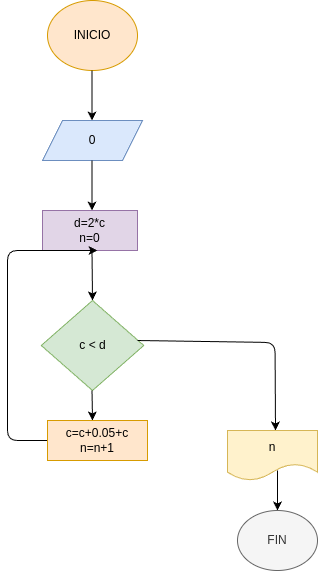

The diagram above was exported from draw.io. Its source (the exported page's mxGraphModel, read from the mxfile embedded in the PNG):
<mxGraphModel dx="532" dy="483" grid="1" gridSize="10" guides="1" tooltips="1" connect="1" arrows="1" fold="1" page="1" pageScale="1" pageWidth="850" pageHeight="1100" math="0" shadow="0">
  <root>
    <mxCell id="0" />
    <mxCell id="1" parent="0" />
    <mxCell id="2" value="INICIO" style="ellipse;whiteSpace=wrap;html=1;fillColor=#ffe6cc;strokeColor=#d79b00;" vertex="1" parent="1">
      <mxGeometry x="240" y="40" width="90" height="70" as="geometry" />
    </mxCell>
    <mxCell id="3" value="" style="endArrow=classic;html=1;" edge="1" parent="1">
      <mxGeometry width="50" height="50" relative="1" as="geometry">
        <mxPoint x="284.5" y="110" as="sourcePoint" />
        <mxPoint x="284.5" y="160" as="targetPoint" />
      </mxGeometry>
    </mxCell>
    <mxCell id="4" value="0" style="shape=parallelogram;perimeter=parallelogramPerimeter;whiteSpace=wrap;html=1;fixedSize=1;fillColor=#dae8fc;strokeColor=#6c8ebf;" vertex="1" parent="1">
      <mxGeometry x="235" y="160" width="100" height="40" as="geometry" />
    </mxCell>
    <mxCell id="5" value="" style="endArrow=classic;html=1;" edge="1" parent="1">
      <mxGeometry width="50" height="50" relative="1" as="geometry">
        <mxPoint x="284.5" y="200" as="sourcePoint" />
        <mxPoint x="284.5" y="250" as="targetPoint" />
      </mxGeometry>
    </mxCell>
    <mxCell id="6" value="d=2*c&lt;div&gt;n=0&lt;/div&gt;" style="rounded=0;whiteSpace=wrap;html=1;fillColor=#e1d5e7;strokeColor=#9673a6;" vertex="1" parent="1">
      <mxGeometry x="235" y="250" width="95" height="40" as="geometry" />
    </mxCell>
    <mxCell id="7" value="" style="endArrow=classic;html=1;" edge="1" parent="1">
      <mxGeometry width="50" height="50" relative="1" as="geometry">
        <mxPoint x="284.5" y="290" as="sourcePoint" />
        <mxPoint x="285" y="340" as="targetPoint" />
      </mxGeometry>
    </mxCell>
    <mxCell id="8" value="c &amp;lt; d" style="rhombus;whiteSpace=wrap;html=1;fillColor=#d5e8d4;strokeColor=#82b366;" vertex="1" parent="1">
      <mxGeometry x="233.75" y="340" width="102.5" height="90" as="geometry" />
    </mxCell>
    <mxCell id="9" value="" style="endArrow=classic;html=1;" edge="1" parent="1">
      <mxGeometry width="50" height="50" relative="1" as="geometry">
        <mxPoint x="240" y="480" as="sourcePoint" />
        <mxPoint x="290" y="290" as="targetPoint" />
        <Array as="points">
          <mxPoint x="200" y="480" />
          <mxPoint x="200" y="290" />
        </Array>
      </mxGeometry>
    </mxCell>
    <mxCell id="10" value="" style="endArrow=classic;html=1;" edge="1" parent="1">
      <mxGeometry width="50" height="50" relative="1" as="geometry">
        <mxPoint x="284.5" y="430" as="sourcePoint" />
        <mxPoint x="285" y="460" as="targetPoint" />
      </mxGeometry>
    </mxCell>
    <mxCell id="11" value="c=c+0.05+c&lt;div&gt;n=n+1&lt;/div&gt;" style="rounded=0;whiteSpace=wrap;html=1;fillColor=#ffe6cc;strokeColor=#d79b00;" vertex="1" parent="1">
      <mxGeometry x="240" y="460" width="100" height="40" as="geometry" />
    </mxCell>
    <mxCell id="12" value="" style="endArrow=classic;html=1;exitX=0.868;exitY=0.422;exitDx=0;exitDy=0;exitPerimeter=0;" edge="1" parent="1">
      <mxGeometry width="50" height="50" relative="1" as="geometry">
        <mxPoint x="330.00000000000006" y="380" as="sourcePoint" />
        <mxPoint x="468" y="470" as="targetPoint" />
        <Array as="points">
          <mxPoint x="467.54" y="382.02" />
        </Array>
      </mxGeometry>
    </mxCell>
    <mxCell id="15" value="n" style="shape=document;whiteSpace=wrap;html=1;boundedLbl=1;size=0.3333333333333333;fillColor=#fff2cc;strokeColor=#d6b656;" vertex="1" parent="1">
      <mxGeometry x="420" y="470" width="90" height="50" as="geometry" />
    </mxCell>
    <mxCell id="16" value="" style="endArrow=classic;html=1;" edge="1" parent="1">
      <mxGeometry width="50" height="50" relative="1" as="geometry">
        <mxPoint x="470" y="510" as="sourcePoint" />
        <mxPoint x="470" y="550" as="targetPoint" />
      </mxGeometry>
    </mxCell>
    <mxCell id="17" value="FIN" style="ellipse;whiteSpace=wrap;html=1;fillColor=#f5f5f5;fontColor=#333333;strokeColor=#666666;" vertex="1" parent="1">
      <mxGeometry x="430" y="550" width="80" height="60" as="geometry" />
    </mxCell>
  </root>
</mxGraphModel>